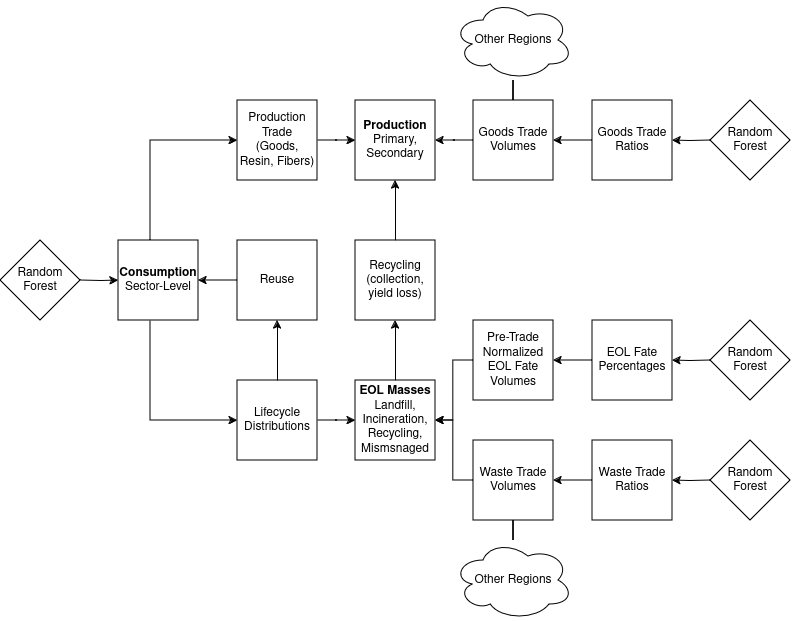

The diagram above was exported from draw.io. Its source (the exported page's mxGraphModel, read from the mxfile embedded in the PNG):
<mxGraphModel dx="904" dy="1104" grid="1" gridSize="10" guides="1" tooltips="1" connect="1" arrows="1" fold="1" page="1" pageScale="1" pageWidth="850" pageHeight="1100" math="0" shadow="0">
  <root>
    <mxCell id="0" />
    <mxCell id="1" parent="0" />
    <mxCell id="8m9oJvfZW8mFVy74KfI6-16" style="edgeStyle=orthogonalEdgeStyle;rounded=0;orthogonalLoop=1;jettySize=auto;html=1;" edge="1" parent="1" target="8m9oJvfZW8mFVy74KfI6-2">
      <mxGeometry relative="1" as="geometry">
        <mxPoint x="100" y="280" as="sourcePoint" />
      </mxGeometry>
    </mxCell>
    <mxCell id="8m9oJvfZW8mFVy74KfI6-17" style="edgeStyle=orthogonalEdgeStyle;rounded=0;orthogonalLoop=1;jettySize=auto;html=1;entryX=0;entryY=0.5;entryDx=0;entryDy=0;" edge="1" parent="1" source="8m9oJvfZW8mFVy74KfI6-2" target="8m9oJvfZW8mFVy74KfI6-3">
      <mxGeometry relative="1" as="geometry">
        <Array as="points">
          <mxPoint x="170" y="420" />
        </Array>
      </mxGeometry>
    </mxCell>
    <mxCell id="8m9oJvfZW8mFVy74KfI6-19" style="edgeStyle=orthogonalEdgeStyle;rounded=0;orthogonalLoop=1;jettySize=auto;html=1;entryX=0;entryY=0.5;entryDx=0;entryDy=0;" edge="1" parent="1" source="8m9oJvfZW8mFVy74KfI6-2" target="8m9oJvfZW8mFVy74KfI6-11">
      <mxGeometry relative="1" as="geometry">
        <Array as="points">
          <mxPoint x="170" y="140" />
        </Array>
      </mxGeometry>
    </mxCell>
    <mxCell id="8m9oJvfZW8mFVy74KfI6-2" value="&lt;div&gt;Consumption&lt;/div&gt;&lt;div&gt;&lt;span style=&quot;font-weight: normal;&quot;&gt;Sector-Level&lt;/span&gt;&lt;br&gt;&lt;/div&gt;" style="whiteSpace=wrap;html=1;aspect=fixed;fontStyle=1;flipH=1;" vertex="1" parent="1">
      <mxGeometry x="138" y="240" width="80" height="80" as="geometry" />
    </mxCell>
    <mxCell id="8m9oJvfZW8mFVy74KfI6-18" style="edgeStyle=orthogonalEdgeStyle;rounded=0;orthogonalLoop=1;jettySize=auto;html=1;" edge="1" parent="1" source="8m9oJvfZW8mFVy74KfI6-3" target="8m9oJvfZW8mFVy74KfI6-4">
      <mxGeometry relative="1" as="geometry" />
    </mxCell>
    <mxCell id="8m9oJvfZW8mFVy74KfI6-27" style="edgeStyle=orthogonalEdgeStyle;rounded=0;orthogonalLoop=1;jettySize=auto;html=1;" edge="1" parent="1" source="8m9oJvfZW8mFVy74KfI6-5" target="8m9oJvfZW8mFVy74KfI6-4">
      <mxGeometry relative="1" as="geometry" />
    </mxCell>
    <mxCell id="8m9oJvfZW8mFVy74KfI6-28" style="edgeStyle=orthogonalEdgeStyle;rounded=0;orthogonalLoop=1;jettySize=auto;html=1;" edge="1" parent="1" source="8m9oJvfZW8mFVy74KfI6-6" target="8m9oJvfZW8mFVy74KfI6-4">
      <mxGeometry relative="1" as="geometry" />
    </mxCell>
    <mxCell id="8m9oJvfZW8mFVy74KfI6-29" style="edgeStyle=orthogonalEdgeStyle;rounded=0;orthogonalLoop=1;jettySize=auto;html=1;" edge="1" parent="1" source="8m9oJvfZW8mFVy74KfI6-7" target="8m9oJvfZW8mFVy74KfI6-6">
      <mxGeometry relative="1" as="geometry" />
    </mxCell>
    <mxCell id="8m9oJvfZW8mFVy74KfI6-26" style="edgeStyle=orthogonalEdgeStyle;rounded=0;orthogonalLoop=1;jettySize=auto;html=1;" edge="1" parent="1" source="8m9oJvfZW8mFVy74KfI6-8" target="8m9oJvfZW8mFVy74KfI6-5">
      <mxGeometry relative="1" as="geometry" />
    </mxCell>
    <mxCell id="8m9oJvfZW8mFVy74KfI6-25" style="edgeStyle=orthogonalEdgeStyle;rounded=0;orthogonalLoop=1;jettySize=auto;html=1;" edge="1" parent="1" target="8m9oJvfZW8mFVy74KfI6-8">
      <mxGeometry relative="1" as="geometry">
        <mxPoint x="730" y="360" as="sourcePoint" />
      </mxGeometry>
    </mxCell>
    <mxCell id="8m9oJvfZW8mFVy74KfI6-30" style="edgeStyle=orthogonalEdgeStyle;rounded=0;orthogonalLoop=1;jettySize=auto;html=1;" edge="1" parent="1" target="8m9oJvfZW8mFVy74KfI6-7">
      <mxGeometry relative="1" as="geometry">
        <mxPoint x="730" y="480" as="sourcePoint" />
      </mxGeometry>
    </mxCell>
    <mxCell id="8m9oJvfZW8mFVy74KfI6-20" style="edgeStyle=orthogonalEdgeStyle;rounded=0;orthogonalLoop=1;jettySize=auto;html=1;entryX=0;entryY=0.5;entryDx=0;entryDy=0;" edge="1" parent="1" source="8m9oJvfZW8mFVy74KfI6-11" target="8m9oJvfZW8mFVy74KfI6-12">
      <mxGeometry relative="1" as="geometry" />
    </mxCell>
    <mxCell id="8m9oJvfZW8mFVy74KfI6-22" style="edgeStyle=orthogonalEdgeStyle;rounded=0;orthogonalLoop=1;jettySize=auto;html=1;entryX=1;entryY=0.5;entryDx=0;entryDy=0;" edge="1" parent="1" source="8m9oJvfZW8mFVy74KfI6-13" target="8m9oJvfZW8mFVy74KfI6-12">
      <mxGeometry relative="1" as="geometry" />
    </mxCell>
    <mxCell id="8m9oJvfZW8mFVy74KfI6-23" style="edgeStyle=orthogonalEdgeStyle;rounded=0;orthogonalLoop=1;jettySize=auto;html=1;" edge="1" parent="1" source="8m9oJvfZW8mFVy74KfI6-14" target="8m9oJvfZW8mFVy74KfI6-13">
      <mxGeometry relative="1" as="geometry" />
    </mxCell>
    <mxCell id="8m9oJvfZW8mFVy74KfI6-24" style="edgeStyle=orthogonalEdgeStyle;rounded=0;orthogonalLoop=1;jettySize=auto;html=1;" edge="1" parent="1" target="8m9oJvfZW8mFVy74KfI6-14">
      <mxGeometry relative="1" as="geometry">
        <mxPoint x="730" y="140" as="sourcePoint" />
      </mxGeometry>
    </mxCell>
    <mxCell id="8m9oJvfZW8mFVy74KfI6-40" style="edgeStyle=orthogonalEdgeStyle;rounded=0;orthogonalLoop=1;jettySize=auto;html=1;" edge="1" parent="1" source="8m9oJvfZW8mFVy74KfI6-38" target="8m9oJvfZW8mFVy74KfI6-2">
      <mxGeometry relative="1" as="geometry" />
    </mxCell>
    <mxCell id="8m9oJvfZW8mFVy74KfI6-47" value="&lt;div&gt;Random&lt;/div&gt;&lt;div&gt;Forest&lt;br&gt;&lt;/div&gt;" style="rhombus;whiteSpace=wrap;html=1;flipH=1;" vertex="1" parent="1">
      <mxGeometry x="20" y="240" width="80" height="80" as="geometry" />
    </mxCell>
    <mxCell id="8m9oJvfZW8mFVy74KfI6-52" value="" style="group;flipH=1;" vertex="1" connectable="0" parent="1">
      <mxGeometry x="730" y="100" width="80" height="420" as="geometry" />
    </mxCell>
    <mxCell id="8m9oJvfZW8mFVy74KfI6-49" value="&lt;div&gt;Random&lt;/div&gt;&lt;div&gt;Forest&lt;br&gt;&lt;/div&gt;" style="rhombus;whiteSpace=wrap;html=1;" vertex="1" parent="8m9oJvfZW8mFVy74KfI6-52">
      <mxGeometry width="80" height="80" as="geometry" />
    </mxCell>
    <mxCell id="8m9oJvfZW8mFVy74KfI6-50" value="&lt;div&gt;Random&lt;/div&gt;&lt;div&gt;Forest&lt;br&gt;&lt;/div&gt;" style="rhombus;whiteSpace=wrap;html=1;" vertex="1" parent="8m9oJvfZW8mFVy74KfI6-52">
      <mxGeometry y="220" width="80" height="80" as="geometry" />
    </mxCell>
    <mxCell id="8m9oJvfZW8mFVy74KfI6-51" value="&lt;div&gt;Random&lt;/div&gt;&lt;div&gt;Forest&lt;br&gt;&lt;/div&gt;" style="rhombus;whiteSpace=wrap;html=1;" vertex="1" parent="8m9oJvfZW8mFVy74KfI6-52">
      <mxGeometry y="340" width="80" height="80" as="geometry" />
    </mxCell>
    <mxCell id="8m9oJvfZW8mFVy74KfI6-53" value="" style="group;flipH=1;" vertex="1" connectable="0" parent="1">
      <mxGeometry x="612" y="100" width="80" height="420" as="geometry" />
    </mxCell>
    <mxCell id="8m9oJvfZW8mFVy74KfI6-7" value="Waste Trade Ratios" style="whiteSpace=wrap;html=1;aspect=fixed;" vertex="1" parent="8m9oJvfZW8mFVy74KfI6-53">
      <mxGeometry y="340" width="80" height="80" as="geometry" />
    </mxCell>
    <mxCell id="8m9oJvfZW8mFVy74KfI6-8" value="EOL Fate Percentages" style="whiteSpace=wrap;html=1;aspect=fixed;" vertex="1" parent="8m9oJvfZW8mFVy74KfI6-53">
      <mxGeometry y="220" width="80" height="80" as="geometry" />
    </mxCell>
    <mxCell id="8m9oJvfZW8mFVy74KfI6-14" value="&lt;div&gt;Goods Trade&lt;/div&gt;&lt;div&gt;Ratios&lt;br&gt;&lt;/div&gt;" style="whiteSpace=wrap;html=1;aspect=fixed;" vertex="1" parent="8m9oJvfZW8mFVy74KfI6-53">
      <mxGeometry width="80" height="80" as="geometry" />
    </mxCell>
    <mxCell id="8m9oJvfZW8mFVy74KfI6-54" value="" style="group;flipH=1;" vertex="1" connectable="0" parent="1">
      <mxGeometry x="473" width="120" height="620" as="geometry" />
    </mxCell>
    <mxCell id="8m9oJvfZW8mFVy74KfI6-5" value="&lt;div&gt;Pre-Trade&lt;br&gt;&lt;/div&gt;&lt;div&gt;Normalized EOL Fate Volumes&lt;/div&gt;" style="whiteSpace=wrap;html=1;aspect=fixed;" vertex="1" parent="8m9oJvfZW8mFVy74KfI6-54">
      <mxGeometry x="20" y="320" width="80" height="80" as="geometry" />
    </mxCell>
    <mxCell id="8m9oJvfZW8mFVy74KfI6-6" value="&lt;div&gt;Waste Trade&lt;/div&gt;&lt;div&gt;Volumes&lt;br&gt;&lt;/div&gt;" style="whiteSpace=wrap;html=1;aspect=fixed;" vertex="1" parent="8m9oJvfZW8mFVy74KfI6-54">
      <mxGeometry x="20" y="440" width="80" height="80" as="geometry" />
    </mxCell>
    <mxCell id="8m9oJvfZW8mFVy74KfI6-13" value="&lt;div&gt;Goods Trade&lt;/div&gt;&lt;div&gt;Volumes&lt;br&gt;&lt;/div&gt;" style="whiteSpace=wrap;html=1;aspect=fixed;" vertex="1" parent="8m9oJvfZW8mFVy74KfI6-54">
      <mxGeometry x="20" y="100" width="80" height="80" as="geometry" />
    </mxCell>
    <mxCell id="8m9oJvfZW8mFVy74KfI6-42" value="Other Regions" style="ellipse;shape=cloud;whiteSpace=wrap;html=1;" vertex="1" parent="8m9oJvfZW8mFVy74KfI6-54">
      <mxGeometry width="120" height="80" as="geometry" />
    </mxCell>
    <mxCell id="8m9oJvfZW8mFVy74KfI6-43" value="Other Regions" style="ellipse;shape=cloud;whiteSpace=wrap;html=1;" vertex="1" parent="8m9oJvfZW8mFVy74KfI6-54">
      <mxGeometry y="540" width="120" height="80" as="geometry" />
    </mxCell>
    <mxCell id="8m9oJvfZW8mFVy74KfI6-45" style="edgeStyle=orthogonalEdgeStyle;rounded=0;orthogonalLoop=1;jettySize=auto;html=1;endArrow=none;endFill=0;" edge="1" parent="8m9oJvfZW8mFVy74KfI6-54" source="8m9oJvfZW8mFVy74KfI6-13" target="8m9oJvfZW8mFVy74KfI6-42">
      <mxGeometry relative="1" as="geometry" />
    </mxCell>
    <mxCell id="8m9oJvfZW8mFVy74KfI6-46" style="edgeStyle=orthogonalEdgeStyle;rounded=0;orthogonalLoop=1;jettySize=auto;html=1;endArrow=none;endFill=0;" edge="1" parent="8m9oJvfZW8mFVy74KfI6-54" source="8m9oJvfZW8mFVy74KfI6-6" target="8m9oJvfZW8mFVy74KfI6-43">
      <mxGeometry relative="1" as="geometry" />
    </mxCell>
    <mxCell id="8m9oJvfZW8mFVy74KfI6-56" value="" style="group;flipH=1;" vertex="1" connectable="0" parent="1">
      <mxGeometry x="257" y="100" width="80" height="360" as="geometry" />
    </mxCell>
    <mxCell id="8m9oJvfZW8mFVy74KfI6-3" value="&lt;div&gt;Lifecycle&lt;/div&gt;&lt;div&gt;Distributions&lt;br&gt;&lt;/div&gt;" style="whiteSpace=wrap;html=1;aspect=fixed;" vertex="1" parent="8m9oJvfZW8mFVy74KfI6-56">
      <mxGeometry y="280" width="80" height="80" as="geometry" />
    </mxCell>
    <mxCell id="8m9oJvfZW8mFVy74KfI6-11" value="&lt;div&gt;Production Trade&lt;/div&gt;&lt;div&gt;(Goods, Resin, Fibers)&lt;br&gt;&lt;/div&gt;" style="whiteSpace=wrap;html=1;aspect=fixed;" vertex="1" parent="8m9oJvfZW8mFVy74KfI6-56">
      <mxGeometry width="80" height="80" as="geometry" />
    </mxCell>
    <mxCell id="8m9oJvfZW8mFVy74KfI6-38" value="Reuse" style="whiteSpace=wrap;html=1;aspect=fixed;" vertex="1" parent="8m9oJvfZW8mFVy74KfI6-56">
      <mxGeometry y="140" width="80" height="80" as="geometry" />
    </mxCell>
    <mxCell id="8m9oJvfZW8mFVy74KfI6-39" style="edgeStyle=orthogonalEdgeStyle;rounded=0;orthogonalLoop=1;jettySize=auto;html=1;" edge="1" parent="8m9oJvfZW8mFVy74KfI6-56" source="8m9oJvfZW8mFVy74KfI6-3" target="8m9oJvfZW8mFVy74KfI6-38">
      <mxGeometry relative="1" as="geometry" />
    </mxCell>
    <mxCell id="8m9oJvfZW8mFVy74KfI6-61" style="edgeStyle=orthogonalEdgeStyle;rounded=0;orthogonalLoop=1;jettySize=auto;html=1;" edge="1" parent="1" source="8m9oJvfZW8mFVy74KfI6-4" target="8m9oJvfZW8mFVy74KfI6-60">
      <mxGeometry relative="1" as="geometry" />
    </mxCell>
    <mxCell id="8m9oJvfZW8mFVy74KfI6-4" value="&lt;div&gt;EOL Masses&lt;/div&gt;&lt;div&gt;&lt;span style=&quot;font-weight: normal;&quot;&gt;Landfill, Incineration, Recycling, Mismsnaged&lt;/span&gt;&lt;br&gt;&lt;/div&gt;" style="whiteSpace=wrap;html=1;aspect=fixed;fontStyle=1" vertex="1" parent="1">
      <mxGeometry x="375" y="380" width="80" height="80" as="geometry" />
    </mxCell>
    <mxCell id="8m9oJvfZW8mFVy74KfI6-12" value="&lt;div&gt;Production&lt;/div&gt;&lt;div&gt;&lt;span style=&quot;font-weight: normal;&quot;&gt;Primary, Secondary&lt;/span&gt;&lt;/div&gt;" style="whiteSpace=wrap;html=1;aspect=fixed;fontStyle=1" vertex="1" parent="1">
      <mxGeometry x="375" y="100" width="80" height="80" as="geometry" />
    </mxCell>
    <mxCell id="8m9oJvfZW8mFVy74KfI6-62" style="edgeStyle=orthogonalEdgeStyle;rounded=0;orthogonalLoop=1;jettySize=auto;html=1;" edge="1" parent="1" source="8m9oJvfZW8mFVy74KfI6-60" target="8m9oJvfZW8mFVy74KfI6-12">
      <mxGeometry relative="1" as="geometry" />
    </mxCell>
    <mxCell id="8m9oJvfZW8mFVy74KfI6-60" value="&lt;div&gt;Recycling&lt;/div&gt;&lt;div&gt;(collection, yield loss)&lt;br&gt;&lt;/div&gt;" style="whiteSpace=wrap;html=1;aspect=fixed;" vertex="1" parent="1">
      <mxGeometry x="375" y="240" width="80" height="80" as="geometry" />
    </mxCell>
  </root>
</mxGraphModel>